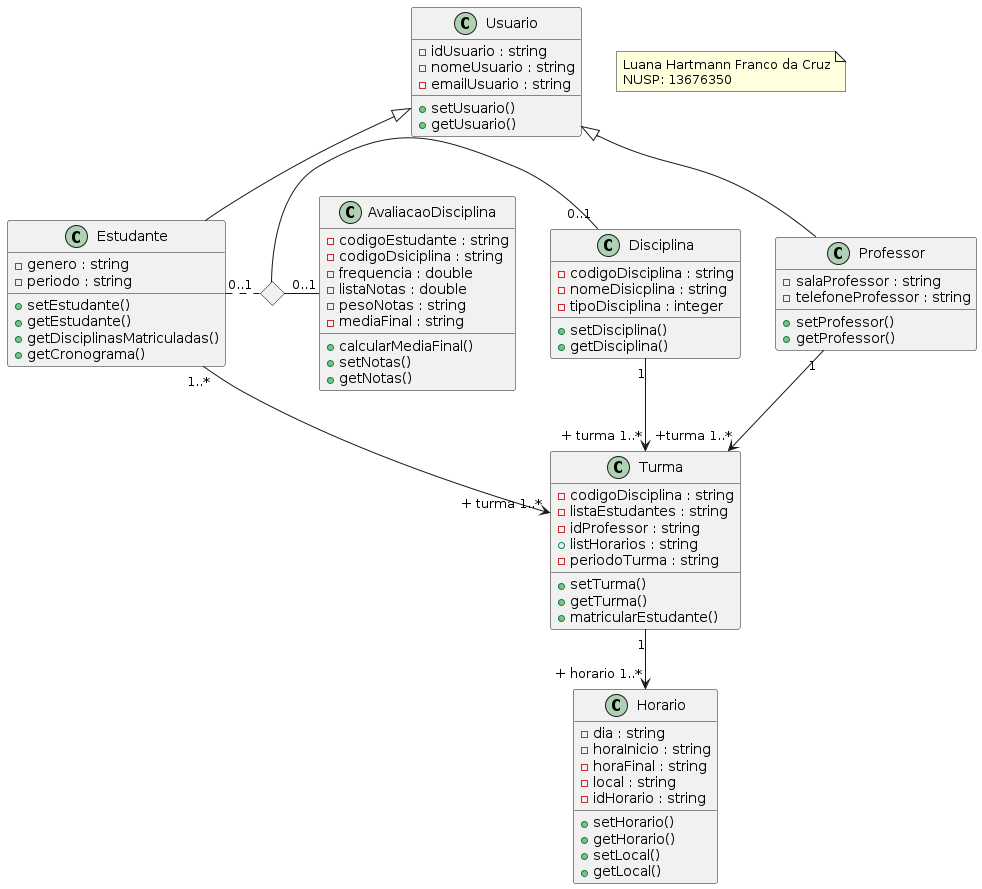

The diagram above was rendered by PlantUML. Its source (embedded in the PNG):
@startuml primeiroUML

class Usuario {
  - idUsuario : string
  - nomeUsuario : string
  - emailUsuario : string
  + setUsuario()
  + getUsuario()
    
}
class Estudante {
  - genero : string
  - periodo : string
  + setEstudante()
  + getEstudante()
  + getDisciplinasMatriculadas()
  + getCronograma()

}

class Professor {
  - salaProfessor : string
  - telefoneProfessor : string
  + setProfessor()
  + getProfessor()
}

class Turma {
  - codigoDisciplina : string
  - listaEstudantes : string
  - idProfessor : string
  + listHorarios : string
  - periodoTurma : string
  + setTurma()
  + getTurma()
  + matricularEstudante()
}

class Horario {
  - dia : string
  - horaInicio : string
  - horaFinal : string
  - local : string
  - idHorario : string
  + setHorario()
  + getHorario()
  + setLocal()
  + getLocal()
}

class Disciplina {
  - codigoDisciplina : string
  - nomeDisicplina : string
  - tipoDisciplina : integer
  + setDisciplina()
  + getDisciplina()
}

class AvaliacaoDisciplina {
  - codigoEstudante : string
  - codigoDsiciplina : string
  - frequencia : double
  - listaNotas : double
  - pesoNotas : string
  - mediaFinal : string
  + calcularMediaFinal()
  + setNotas()
  + getNotas()
}

Usuario <|-- Professor
Usuario <|-- Estudante
Estudante "1..*"-->"+ turma 1..*" Turma
Professor "1" --> "+turma 1..*" Turma
Turma "1"-->"+ horario 1..*" Horario
Disciplina "1"-->"+ turma 1..*" Turma

<> diamond
Estudante "0..1". diamond
diamond - "0..1" Disciplina
diamond - "0..1" AvaliacaoDisciplina

' Nota 
note as N
    Luana Hartmann Franco da Cruz
    NUSP: 13676350
end note

@enduml